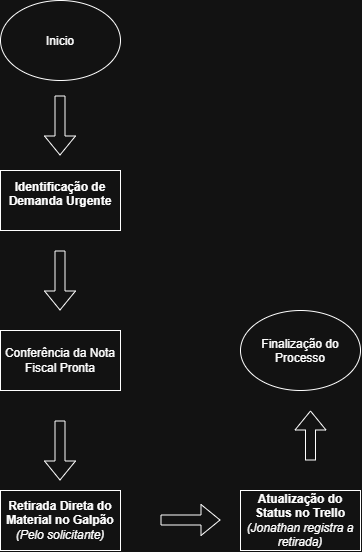

The diagram above was exported from draw.io. Its source (the exported page's mxGraphModel, read from the mxfile embedded in the PNG):
<mxGraphModel dx="1414" dy="743" grid="1" gridSize="10" guides="1" tooltips="1" connect="1" arrows="1" fold="1" page="1" pageScale="1" pageWidth="827" pageHeight="1169" math="0" shadow="0">
  <root>
    <mxCell id="0" />
    <mxCell id="1" parent="0" />
    <mxCell id="AJFWRvg8ua_G0g7xjf5Z-13" parent="1" style="ellipse;whiteSpace=wrap;html=1;shapeInside=1;" value="Inicio&lt;div&gt;&lt;br&gt;&lt;/div&gt;" vertex="1">
      <mxGeometry height="80" width="120" x="80" y="60" as="geometry" />
    </mxCell>
    <mxCell id="AJFWRvg8ua_G0g7xjf5Z-14" parent="1" style="rounded=0;whiteSpace=wrap;html=1;" value="&lt;p style=&quot;font-family: &amp;quot;Google Sans Text&amp;quot;, sans-serif !important; line-height: 1.15 !important; margin-top: 0px !important;&quot;&gt;&lt;b style=&quot;line-height: 1.15 !important; margin-top: 0px !important;&quot;&gt;Identificação de Demanda Urgente&lt;/b&gt;&lt;/p&gt;" vertex="1">
      <mxGeometry height="60" width="120" x="80" y="230" as="geometry" />
    </mxCell>
    <mxCell id="AJFWRvg8ua_G0g7xjf5Z-15" parent="1" style="rounded=0;whiteSpace=wrap;html=1;" value="&lt;div&gt;Conferência da Nota Fiscal Pronta&lt;/div&gt;" vertex="1">
      <mxGeometry height="60" width="120" x="80" y="390" as="geometry" />
    </mxCell>
    <mxCell id="AJFWRvg8ua_G0g7xjf5Z-16" parent="1" style="rounded=0;whiteSpace=wrap;html=1;" value="&lt;div&gt;&lt;b&gt;Retirada Direta do Material no Galpão&lt;/b&gt; &lt;i&gt;(Pelo solicitante)&lt;/i&gt;&lt;/div&gt;" vertex="1">
      <mxGeometry height="60" width="120" x="80" y="550" as="geometry" />
    </mxCell>
    <mxCell id="AJFWRvg8ua_G0g7xjf5Z-17" parent="1" style="rounded=0;whiteSpace=wrap;html=1;" value="&lt;div&gt;&lt;b&gt;Atualização do Status no Trello&lt;/b&gt; &lt;i&gt;(Jonathan registra a retirada)&lt;/i&gt;&lt;/div&gt;" vertex="1">
      <mxGeometry height="60" width="120" x="320" y="550" as="geometry" />
    </mxCell>
    <mxCell id="AJFWRvg8ua_G0g7xjf5Z-18" parent="1" style="ellipse;whiteSpace=wrap;html=1;shapeInside=1;" value="&lt;div&gt;Finalização do Processo&lt;/div&gt;" vertex="1">
      <mxGeometry height="80" width="120" x="320" y="370" as="geometry" />
    </mxCell>
    <mxCell id="AJFWRvg8ua_G0g7xjf5Z-19" edge="1" parent="1" style="shape=flexArrow;endArrow=classic;html=1;rounded=0;" value="">
      <mxGeometry height="50" relative="1" width="50" as="geometry">
        <mxPoint x="139.5" y="155" as="sourcePoint" />
        <mxPoint x="139.5" y="215" as="targetPoint" />
      </mxGeometry>
    </mxCell>
    <mxCell id="AJFWRvg8ua_G0g7xjf5Z-20" edge="1" parent="1" style="shape=flexArrow;endArrow=classic;html=1;rounded=0;" value="">
      <mxGeometry height="50" relative="1" width="50" as="geometry">
        <mxPoint x="139.5" y="310" as="sourcePoint" />
        <mxPoint x="139.5" y="370" as="targetPoint" />
      </mxGeometry>
    </mxCell>
    <mxCell id="AJFWRvg8ua_G0g7xjf5Z-21" edge="1" parent="1" style="shape=flexArrow;endArrow=classic;html=1;rounded=0;" value="">
      <mxGeometry height="50" relative="1" width="50" as="geometry">
        <mxPoint x="139.5" y="480" as="sourcePoint" />
        <mxPoint x="139.5" y="540" as="targetPoint" />
      </mxGeometry>
    </mxCell>
    <mxCell id="AJFWRvg8ua_G0g7xjf5Z-22" edge="1" parent="1" style="shape=flexArrow;endArrow=classic;html=1;rounded=0;" value="">
      <mxGeometry height="50" relative="1" width="50" as="geometry">
        <mxPoint x="390" y="520" as="sourcePoint" />
        <mxPoint x="390" y="470" as="targetPoint" />
      </mxGeometry>
    </mxCell>
    <mxCell id="AJFWRvg8ua_G0g7xjf5Z-23" edge="1" parent="1" style="shape=flexArrow;endArrow=classic;html=1;rounded=0;" value="">
      <mxGeometry height="50" relative="1" width="50" as="geometry">
        <mxPoint x="240" y="579.5" as="sourcePoint" />
        <mxPoint x="300" y="579.5" as="targetPoint" />
      </mxGeometry>
    </mxCell>
  </root>
</mxGraphModel>